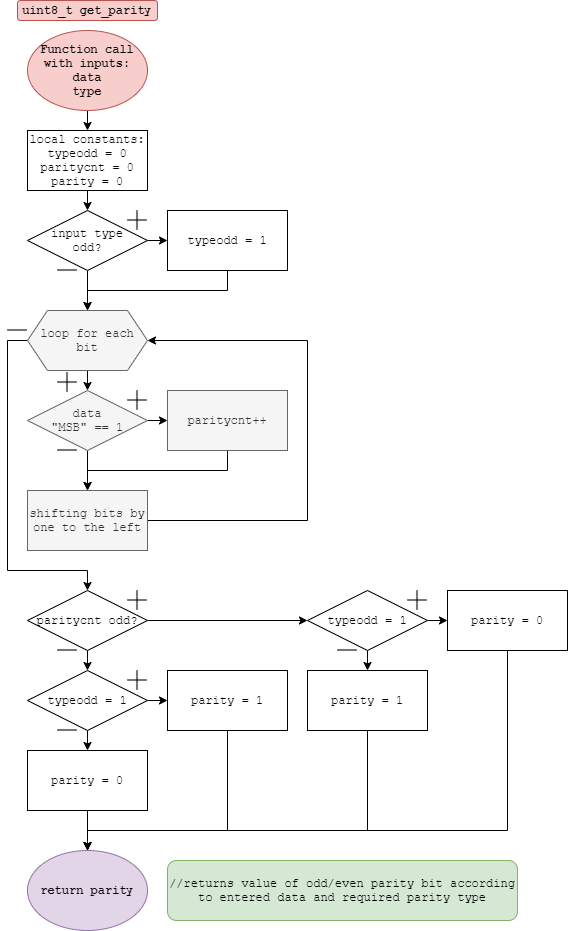

The diagram above was exported from draw.io. Its source (the exported page's mxGraphModel, read from the mxfile embedded in the PNG):
<mxGraphModel dx="1038" dy="585" grid="1" gridSize="10" guides="1" tooltips="1" connect="1" arrows="1" fold="1" page="1" pageScale="1" pageWidth="827" pageHeight="1169" background="none" math="0" shadow="0">
  <root>
    <mxCell id="0" />
    <mxCell id="1" parent="0" />
    <mxCell id="GlxwXPQDn6T-m8h0G7qX-4" style="edgeStyle=orthogonalEdgeStyle;rounded=0;orthogonalLoop=1;jettySize=auto;html=1;exitX=0.5;exitY=1;exitDx=0;exitDy=0;entryX=0.5;entryY=0;entryDx=0;entryDy=0;fontFamily=Courier New;" edge="1" parent="1" source="GlxwXPQDn6T-m8h0G7qX-1" target="GlxwXPQDn6T-m8h0G7qX-3">
      <mxGeometry relative="1" as="geometry" />
    </mxCell>
    <mxCell id="GlxwXPQDn6T-m8h0G7qX-1" value="Function call with inputs:&lt;br&gt;data&lt;br&gt;type" style="ellipse;whiteSpace=wrap;html=1;fontFamily=Courier New;fillColor=#f8cecc;strokeColor=#b85450;fontStyle=1" vertex="1" parent="1">
      <mxGeometry x="60" y="40" width="120" height="80" as="geometry" />
    </mxCell>
    <mxCell id="GlxwXPQDn6T-m8h0G7qX-2" value="uint8_t get_parity" style="rounded=1;whiteSpace=wrap;html=1;fillColor=#f8cecc;strokeColor=#b85450;fontFamily=Courier New;fontStyle=1" vertex="1" parent="1">
      <mxGeometry x="50" y="10" width="140" height="20" as="geometry" />
    </mxCell>
    <mxCell id="GlxwXPQDn6T-m8h0G7qX-6" style="edgeStyle=orthogonalEdgeStyle;rounded=0;orthogonalLoop=1;jettySize=auto;html=1;exitX=0.5;exitY=1;exitDx=0;exitDy=0;entryX=0.5;entryY=0;entryDx=0;entryDy=0;fontFamily=Courier New;" edge="1" parent="1" source="GlxwXPQDn6T-m8h0G7qX-3" target="GlxwXPQDn6T-m8h0G7qX-5">
      <mxGeometry relative="1" as="geometry" />
    </mxCell>
    <mxCell id="GlxwXPQDn6T-m8h0G7qX-3" value="local constants: typeodd = 0&lt;br&gt;paritycnt = 0&lt;br&gt;parity = 0" style="rounded=0;whiteSpace=wrap;html=1;fontFamily=Courier New;" vertex="1" parent="1">
      <mxGeometry x="60" y="140" width="120" height="60" as="geometry" />
    </mxCell>
    <mxCell id="GlxwXPQDn6T-m8h0G7qX-8" style="edgeStyle=orthogonalEdgeStyle;rounded=0;orthogonalLoop=1;jettySize=auto;html=1;exitX=1;exitY=0.5;exitDx=0;exitDy=0;entryX=0;entryY=0.5;entryDx=0;entryDy=0;fontFamily=Courier New;" edge="1" parent="1" source="GlxwXPQDn6T-m8h0G7qX-5" target="GlxwXPQDn6T-m8h0G7qX-7">
      <mxGeometry relative="1" as="geometry" />
    </mxCell>
    <mxCell id="GlxwXPQDn6T-m8h0G7qX-11" style="edgeStyle=orthogonalEdgeStyle;rounded=0;orthogonalLoop=1;jettySize=auto;html=1;exitX=0.5;exitY=1;exitDx=0;exitDy=0;entryX=0.5;entryY=0;entryDx=0;entryDy=0;fontFamily=Courier New;" edge="1" parent="1" source="GlxwXPQDn6T-m8h0G7qX-5">
      <mxGeometry relative="1" as="geometry">
        <mxPoint x="120" y="320" as="targetPoint" />
      </mxGeometry>
    </mxCell>
    <mxCell id="GlxwXPQDn6T-m8h0G7qX-5" value="input type&lt;br&gt;odd?" style="rhombus;whiteSpace=wrap;html=1;fontFamily=Courier New;" vertex="1" parent="1">
      <mxGeometry x="60" y="220" width="120" height="60" as="geometry" />
    </mxCell>
    <mxCell id="GlxwXPQDn6T-m8h0G7qX-12" style="edgeStyle=orthogonalEdgeStyle;rounded=0;orthogonalLoop=1;jettySize=auto;html=1;exitX=0.5;exitY=1;exitDx=0;exitDy=0;fontFamily=Courier New;" edge="1" parent="1" source="GlxwXPQDn6T-m8h0G7qX-7">
      <mxGeometry relative="1" as="geometry">
        <mxPoint x="120" y="320" as="targetPoint" />
      </mxGeometry>
    </mxCell>
    <mxCell id="GlxwXPQDn6T-m8h0G7qX-7" value="typeodd = 1" style="rounded=0;whiteSpace=wrap;html=1;fontFamily=Courier New;" vertex="1" parent="1">
      <mxGeometry x="200" y="220" width="120" height="60" as="geometry" />
    </mxCell>
    <mxCell id="GlxwXPQDn6T-m8h0G7qX-24" style="edgeStyle=orthogonalEdgeStyle;rounded=0;orthogonalLoop=1;jettySize=auto;html=1;exitX=0.5;exitY=1;exitDx=0;exitDy=0;entryX=0.5;entryY=0;entryDx=0;entryDy=0;fontFamily=Courier New;" edge="1" parent="1" source="GlxwXPQDn6T-m8h0G7qX-13">
      <mxGeometry relative="1" as="geometry">
        <mxPoint x="120" y="400" as="targetPoint" />
      </mxGeometry>
    </mxCell>
    <mxCell id="GlxwXPQDn6T-m8h0G7qX-37" style="edgeStyle=orthogonalEdgeStyle;rounded=0;orthogonalLoop=1;jettySize=auto;html=1;exitX=0;exitY=0.5;exitDx=0;exitDy=0;fontFamily=Courier New;entryX=0.5;entryY=0;entryDx=0;entryDy=0;" edge="1" parent="1" source="GlxwXPQDn6T-m8h0G7qX-13">
      <mxGeometry relative="1" as="geometry">
        <mxPoint x="120" y="600" as="targetPoint" />
        <Array as="points">
          <mxPoint x="40" y="350" />
          <mxPoint x="40" y="580" />
          <mxPoint x="120" y="580" />
        </Array>
      </mxGeometry>
    </mxCell>
    <mxCell id="GlxwXPQDn6T-m8h0G7qX-13" value="loop for each bit" style="shape=hexagon;perimeter=hexagonPerimeter2;whiteSpace=wrap;html=1;fixedSize=1;fontFamily=Courier New;fillColor=#f5f5f5;fontColor=#333333;strokeColor=#666666;" vertex="1" parent="1">
      <mxGeometry x="60" y="320" width="120" height="60" as="geometry" />
    </mxCell>
    <mxCell id="GlxwXPQDn6T-m8h0G7qX-14" value="" style="shape=image;html=1;verticalAlign=top;verticalLabelPosition=bottom;labelBackgroundColor=#ffffff;imageAspect=0;aspect=fixed;image=https://cdn4.iconfinder.com/data/icons/basic-user-interface-elements/700/plus-add-new-create-attach-maximize-128.png;fontFamily=Courier New;" vertex="1" parent="1">
      <mxGeometry x="160" y="220" width="20" height="20" as="geometry" />
    </mxCell>
    <mxCell id="GlxwXPQDn6T-m8h0G7qX-16" value="" style="shape=image;html=1;verticalAlign=top;verticalLabelPosition=bottom;labelBackgroundColor=#ffffff;imageAspect=0;aspect=fixed;image=https://cdn4.iconfinder.com/data/icons/basic-user-interface-elements/700/minus-remove-delete-minimize-128.png;fontFamily=Courier New;" vertex="1" parent="1">
      <mxGeometry x="90" y="270" width="20" height="20" as="geometry" />
    </mxCell>
    <mxCell id="GlxwXPQDn6T-m8h0G7qX-22" style="edgeStyle=orthogonalEdgeStyle;rounded=0;orthogonalLoop=1;jettySize=auto;html=1;exitX=1;exitY=0.5;exitDx=0;exitDy=0;entryX=0;entryY=0.5;entryDx=0;entryDy=0;fontFamily=Courier New;" edge="1" parent="1">
      <mxGeometry relative="1" as="geometry">
        <mxPoint x="180" y="430" as="sourcePoint" />
        <mxPoint x="200" y="430" as="targetPoint" />
      </mxGeometry>
    </mxCell>
    <mxCell id="GlxwXPQDn6T-m8h0G7qX-25" value="" style="shape=image;html=1;verticalAlign=top;verticalLabelPosition=bottom;labelBackgroundColor=#ffffff;imageAspect=0;aspect=fixed;image=https://cdn4.iconfinder.com/data/icons/basic-user-interface-elements/700/plus-add-new-create-attach-maximize-128.png;fontFamily=Courier New;" vertex="1" parent="1">
      <mxGeometry x="160" y="400" width="20" height="20" as="geometry" />
    </mxCell>
    <mxCell id="GlxwXPQDn6T-m8h0G7qX-26" value="" style="shape=image;html=1;verticalAlign=top;verticalLabelPosition=bottom;labelBackgroundColor=#ffffff;imageAspect=0;aspect=fixed;image=https://cdn4.iconfinder.com/data/icons/basic-user-interface-elements/700/minus-remove-delete-minimize-128.png;fontFamily=Courier New;" vertex="1" parent="1">
      <mxGeometry x="90" y="450" width="20" height="20" as="geometry" />
    </mxCell>
    <mxCell id="GlxwXPQDn6T-m8h0G7qX-34" style="edgeStyle=orthogonalEdgeStyle;rounded=0;orthogonalLoop=1;jettySize=auto;html=1;exitX=0.5;exitY=1;exitDx=0;exitDy=0;entryX=0.5;entryY=0;entryDx=0;entryDy=0;fontFamily=Courier New;" edge="1" parent="1" source="GlxwXPQDn6T-m8h0G7qX-31" target="GlxwXPQDn6T-m8h0G7qX-33">
      <mxGeometry relative="1" as="geometry" />
    </mxCell>
    <mxCell id="GlxwXPQDn6T-m8h0G7qX-31" value="data&lt;br&gt;&quot;MSB&quot; == 1" style="rhombus;whiteSpace=wrap;html=1;fontFamily=Courier New;fillColor=#f5f5f5;fontColor=#333333;strokeColor=#666666;" vertex="1" parent="1">
      <mxGeometry x="60" y="400" width="120" height="60" as="geometry" />
    </mxCell>
    <mxCell id="GlxwXPQDn6T-m8h0G7qX-35" style="edgeStyle=orthogonalEdgeStyle;rounded=0;orthogonalLoop=1;jettySize=auto;html=1;exitX=0.5;exitY=1;exitDx=0;exitDy=0;fontFamily=Courier New;" edge="1" parent="1" source="GlxwXPQDn6T-m8h0G7qX-32">
      <mxGeometry relative="1" as="geometry">
        <mxPoint x="120" y="500" as="targetPoint" />
      </mxGeometry>
    </mxCell>
    <mxCell id="GlxwXPQDn6T-m8h0G7qX-32" value="paritycnt++" style="rounded=0;whiteSpace=wrap;html=1;fontFamily=Courier New;fillColor=#f5f5f5;fontColor=#333333;strokeColor=#666666;" vertex="1" parent="1">
      <mxGeometry x="200" y="400" width="120" height="60" as="geometry" />
    </mxCell>
    <mxCell id="GlxwXPQDn6T-m8h0G7qX-36" style="edgeStyle=orthogonalEdgeStyle;rounded=0;orthogonalLoop=1;jettySize=auto;html=1;exitX=1;exitY=0.5;exitDx=0;exitDy=0;fontFamily=Courier New;entryX=1;entryY=0.5;entryDx=0;entryDy=0;" edge="1" parent="1" source="GlxwXPQDn6T-m8h0G7qX-33" target="GlxwXPQDn6T-m8h0G7qX-13">
      <mxGeometry relative="1" as="geometry">
        <mxPoint x="340" y="350" as="targetPoint" />
        <Array as="points">
          <mxPoint x="340" y="530" />
          <mxPoint x="340" y="350" />
        </Array>
      </mxGeometry>
    </mxCell>
    <mxCell id="GlxwXPQDn6T-m8h0G7qX-33" value="shifting bits by one to the left" style="rounded=0;whiteSpace=wrap;html=1;fontFamily=Courier New;fillColor=#f5f5f5;fontColor=#333333;strokeColor=#666666;" vertex="1" parent="1">
      <mxGeometry x="60" y="500" width="120" height="60" as="geometry" />
    </mxCell>
    <mxCell id="GlxwXPQDn6T-m8h0G7qX-38" value="" style="shape=image;html=1;verticalAlign=top;verticalLabelPosition=bottom;labelBackgroundColor=#ffffff;imageAspect=0;aspect=fixed;image=https://cdn4.iconfinder.com/data/icons/basic-user-interface-elements/700/plus-add-new-create-attach-maximize-128.png;fontFamily=Courier New;" vertex="1" parent="1">
      <mxGeometry x="90" y="382" width="20" height="20" as="geometry" />
    </mxCell>
    <mxCell id="GlxwXPQDn6T-m8h0G7qX-39" value="" style="shape=image;html=1;verticalAlign=top;verticalLabelPosition=bottom;labelBackgroundColor=#ffffff;imageAspect=0;aspect=fixed;image=https://cdn4.iconfinder.com/data/icons/basic-user-interface-elements/700/minus-remove-delete-minimize-128.png;fontFamily=Courier New;" vertex="1" parent="1">
      <mxGeometry x="40" y="330" width="20" height="20" as="geometry" />
    </mxCell>
    <mxCell id="GlxwXPQDn6T-m8h0G7qX-40" value="" style="shape=image;html=1;verticalAlign=top;verticalLabelPosition=bottom;labelBackgroundColor=#ffffff;imageAspect=0;aspect=fixed;image=https://cdn4.iconfinder.com/data/icons/basic-user-interface-elements/700/plus-add-new-create-attach-maximize-128.png;fontFamily=Courier New;" vertex="1" parent="1">
      <mxGeometry x="160" y="600" width="20" height="20" as="geometry" />
    </mxCell>
    <mxCell id="GlxwXPQDn6T-m8h0G7qX-41" value="" style="shape=image;html=1;verticalAlign=top;verticalLabelPosition=bottom;labelBackgroundColor=#ffffff;imageAspect=0;aspect=fixed;image=https://cdn4.iconfinder.com/data/icons/basic-user-interface-elements/700/minus-remove-delete-minimize-128.png;fontFamily=Courier New;" vertex="1" parent="1">
      <mxGeometry x="90" y="650" width="20" height="20" as="geometry" />
    </mxCell>
    <mxCell id="GlxwXPQDn6T-m8h0G7qX-61" style="edgeStyle=orthogonalEdgeStyle;rounded=0;orthogonalLoop=1;jettySize=auto;html=1;exitX=0.5;exitY=1;exitDx=0;exitDy=0;entryX=0.5;entryY=0;entryDx=0;entryDy=0;fontFamily=Courier New;" edge="1" parent="1" source="GlxwXPQDn6T-m8h0G7qX-46" target="GlxwXPQDn6T-m8h0G7qX-56">
      <mxGeometry relative="1" as="geometry" />
    </mxCell>
    <mxCell id="GlxwXPQDn6T-m8h0G7qX-62" style="edgeStyle=orthogonalEdgeStyle;rounded=0;orthogonalLoop=1;jettySize=auto;html=1;exitX=1;exitY=0.5;exitDx=0;exitDy=0;entryX=0;entryY=0.5;entryDx=0;entryDy=0;fontFamily=Courier New;" edge="1" parent="1" source="GlxwXPQDn6T-m8h0G7qX-46" target="GlxwXPQDn6T-m8h0G7qX-55">
      <mxGeometry relative="1" as="geometry" />
    </mxCell>
    <mxCell id="GlxwXPQDn6T-m8h0G7qX-46" value="typeodd = 1" style="rhombus;whiteSpace=wrap;html=1;fontFamily=Courier New;" vertex="1" parent="1">
      <mxGeometry x="340" y="600" width="120" height="60" as="geometry" />
    </mxCell>
    <mxCell id="GlxwXPQDn6T-m8h0G7qX-47" value="" style="shape=image;html=1;verticalAlign=top;verticalLabelPosition=bottom;labelBackgroundColor=#ffffff;imageAspect=0;aspect=fixed;image=https://cdn4.iconfinder.com/data/icons/basic-user-interface-elements/700/plus-add-new-create-attach-maximize-128.png;fontFamily=Courier New;" vertex="1" parent="1">
      <mxGeometry x="440" y="600" width="20" height="20" as="geometry" />
    </mxCell>
    <mxCell id="GlxwXPQDn6T-m8h0G7qX-48" value="" style="shape=image;html=1;verticalAlign=top;verticalLabelPosition=bottom;labelBackgroundColor=#ffffff;imageAspect=0;aspect=fixed;image=https://cdn4.iconfinder.com/data/icons/basic-user-interface-elements/700/minus-remove-delete-minimize-128.png;fontFamily=Courier New;" vertex="1" parent="1">
      <mxGeometry x="370" y="650" width="20" height="20" as="geometry" />
    </mxCell>
    <mxCell id="GlxwXPQDn6T-m8h0G7qX-50" style="edgeStyle=orthogonalEdgeStyle;rounded=0;orthogonalLoop=1;jettySize=auto;html=1;exitX=1;exitY=0.5;exitDx=0;exitDy=0;entryX=0;entryY=0.5;entryDx=0;entryDy=0;fontFamily=Courier New;" edge="1" parent="1" source="GlxwXPQDn6T-m8h0G7qX-49" target="GlxwXPQDn6T-m8h0G7qX-46">
      <mxGeometry relative="1" as="geometry" />
    </mxCell>
    <mxCell id="GlxwXPQDn6T-m8h0G7qX-52" style="edgeStyle=orthogonalEdgeStyle;rounded=0;orthogonalLoop=1;jettySize=auto;html=1;exitX=0.5;exitY=1;exitDx=0;exitDy=0;entryX=0.5;entryY=0;entryDx=0;entryDy=0;fontFamily=Courier New;" edge="1" parent="1" source="GlxwXPQDn6T-m8h0G7qX-49" target="GlxwXPQDn6T-m8h0G7qX-51">
      <mxGeometry relative="1" as="geometry" />
    </mxCell>
    <mxCell id="GlxwXPQDn6T-m8h0G7qX-49" value="paritycnt odd?" style="rhombus;whiteSpace=wrap;html=1;fontFamily=Courier New;" vertex="1" parent="1">
      <mxGeometry x="60" y="600" width="120" height="60" as="geometry" />
    </mxCell>
    <mxCell id="GlxwXPQDn6T-m8h0G7qX-59" style="edgeStyle=orthogonalEdgeStyle;rounded=0;orthogonalLoop=1;jettySize=auto;html=1;exitX=0.5;exitY=1;exitDx=0;exitDy=0;entryX=0.5;entryY=0;entryDx=0;entryDy=0;fontFamily=Courier New;" edge="1" parent="1" source="GlxwXPQDn6T-m8h0G7qX-51" target="GlxwXPQDn6T-m8h0G7qX-58">
      <mxGeometry relative="1" as="geometry" />
    </mxCell>
    <mxCell id="GlxwXPQDn6T-m8h0G7qX-60" style="edgeStyle=orthogonalEdgeStyle;rounded=0;orthogonalLoop=1;jettySize=auto;html=1;exitX=1;exitY=0.5;exitDx=0;exitDy=0;entryX=0;entryY=0.5;entryDx=0;entryDy=0;fontFamily=Courier New;" edge="1" parent="1" source="GlxwXPQDn6T-m8h0G7qX-51" target="GlxwXPQDn6T-m8h0G7qX-57">
      <mxGeometry relative="1" as="geometry" />
    </mxCell>
    <mxCell id="GlxwXPQDn6T-m8h0G7qX-51" value="typeodd = 1" style="rhombus;whiteSpace=wrap;html=1;fontFamily=Courier New;" vertex="1" parent="1">
      <mxGeometry x="60" y="680" width="120" height="60" as="geometry" />
    </mxCell>
    <mxCell id="GlxwXPQDn6T-m8h0G7qX-53" value="" style="shape=image;html=1;verticalAlign=top;verticalLabelPosition=bottom;labelBackgroundColor=#ffffff;imageAspect=0;aspect=fixed;image=https://cdn4.iconfinder.com/data/icons/basic-user-interface-elements/700/plus-add-new-create-attach-maximize-128.png;fontFamily=Courier New;" vertex="1" parent="1">
      <mxGeometry x="160" y="680" width="20" height="20" as="geometry" />
    </mxCell>
    <mxCell id="GlxwXPQDn6T-m8h0G7qX-54" value="" style="shape=image;html=1;verticalAlign=top;verticalLabelPosition=bottom;labelBackgroundColor=#ffffff;imageAspect=0;aspect=fixed;image=https://cdn4.iconfinder.com/data/icons/basic-user-interface-elements/700/minus-remove-delete-minimize-128.png;fontFamily=Courier New;" vertex="1" parent="1">
      <mxGeometry x="90" y="730" width="20" height="20" as="geometry" />
    </mxCell>
    <mxCell id="GlxwXPQDn6T-m8h0G7qX-67" style="edgeStyle=orthogonalEdgeStyle;rounded=0;orthogonalLoop=1;jettySize=auto;html=1;exitX=0.5;exitY=1;exitDx=0;exitDy=0;fontFamily=Courier New;" edge="1" parent="1" source="GlxwXPQDn6T-m8h0G7qX-55">
      <mxGeometry relative="1" as="geometry">
        <mxPoint x="120" y="860" as="targetPoint" />
        <Array as="points">
          <mxPoint x="540" y="840" />
          <mxPoint x="120" y="840" />
        </Array>
      </mxGeometry>
    </mxCell>
    <mxCell id="GlxwXPQDn6T-m8h0G7qX-55" value="parity = 0" style="rounded=0;whiteSpace=wrap;html=1;fontFamily=Courier New;" vertex="1" parent="1">
      <mxGeometry x="480" y="600" width="120" height="60" as="geometry" />
    </mxCell>
    <mxCell id="GlxwXPQDn6T-m8h0G7qX-66" style="edgeStyle=orthogonalEdgeStyle;rounded=0;orthogonalLoop=1;jettySize=auto;html=1;exitX=0.5;exitY=1;exitDx=0;exitDy=0;fontFamily=Courier New;" edge="1" parent="1" source="GlxwXPQDn6T-m8h0G7qX-56">
      <mxGeometry relative="1" as="geometry">
        <mxPoint x="120" y="860" as="targetPoint" />
        <Array as="points">
          <mxPoint x="400" y="840" />
          <mxPoint x="120" y="840" />
        </Array>
      </mxGeometry>
    </mxCell>
    <mxCell id="GlxwXPQDn6T-m8h0G7qX-56" value="parity = 1" style="rounded=0;whiteSpace=wrap;html=1;fontFamily=Courier New;" vertex="1" parent="1">
      <mxGeometry x="340" y="680" width="120" height="60" as="geometry" />
    </mxCell>
    <mxCell id="GlxwXPQDn6T-m8h0G7qX-65" style="edgeStyle=orthogonalEdgeStyle;rounded=0;orthogonalLoop=1;jettySize=auto;html=1;exitX=0.5;exitY=1;exitDx=0;exitDy=0;fontFamily=Courier New;" edge="1" parent="1" source="GlxwXPQDn6T-m8h0G7qX-57">
      <mxGeometry relative="1" as="geometry">
        <mxPoint x="120" y="860" as="targetPoint" />
        <Array as="points">
          <mxPoint x="260" y="840" />
          <mxPoint x="120" y="840" />
        </Array>
      </mxGeometry>
    </mxCell>
    <mxCell id="GlxwXPQDn6T-m8h0G7qX-57" value="parity = 1" style="rounded=0;whiteSpace=wrap;html=1;fontFamily=Courier New;" vertex="1" parent="1">
      <mxGeometry x="200" y="680" width="120" height="60" as="geometry" />
    </mxCell>
    <mxCell id="GlxwXPQDn6T-m8h0G7qX-64" style="edgeStyle=orthogonalEdgeStyle;rounded=0;orthogonalLoop=1;jettySize=auto;html=1;exitX=0.5;exitY=1;exitDx=0;exitDy=0;entryX=0.5;entryY=0;entryDx=0;entryDy=0;fontFamily=Courier New;" edge="1" parent="1" source="GlxwXPQDn6T-m8h0G7qX-58" target="GlxwXPQDn6T-m8h0G7qX-63">
      <mxGeometry relative="1" as="geometry" />
    </mxCell>
    <mxCell id="GlxwXPQDn6T-m8h0G7qX-58" value="parity = 0" style="rounded=0;whiteSpace=wrap;html=1;fontFamily=Courier New;" vertex="1" parent="1">
      <mxGeometry x="60" y="760" width="120" height="60" as="geometry" />
    </mxCell>
    <mxCell id="GlxwXPQDn6T-m8h0G7qX-63" value="return parity" style="ellipse;whiteSpace=wrap;html=1;fontFamily=Courier New;fontStyle=1;fillColor=#e1d5e7;strokeColor=#9673a6;" vertex="1" parent="1">
      <mxGeometry x="60" y="860" width="120" height="80" as="geometry" />
    </mxCell>
    <mxCell id="GlxwXPQDn6T-m8h0G7qX-68" value="//returns value of odd/even parity bit according to entered data and required parity type" style="rounded=1;whiteSpace=wrap;html=1;fontFamily=Courier New;fillColor=#d5e8d4;strokeColor=#82b366;" vertex="1" parent="1">
      <mxGeometry x="200" y="870" width="350" height="60" as="geometry" />
    </mxCell>
  </root>
</mxGraphModel>